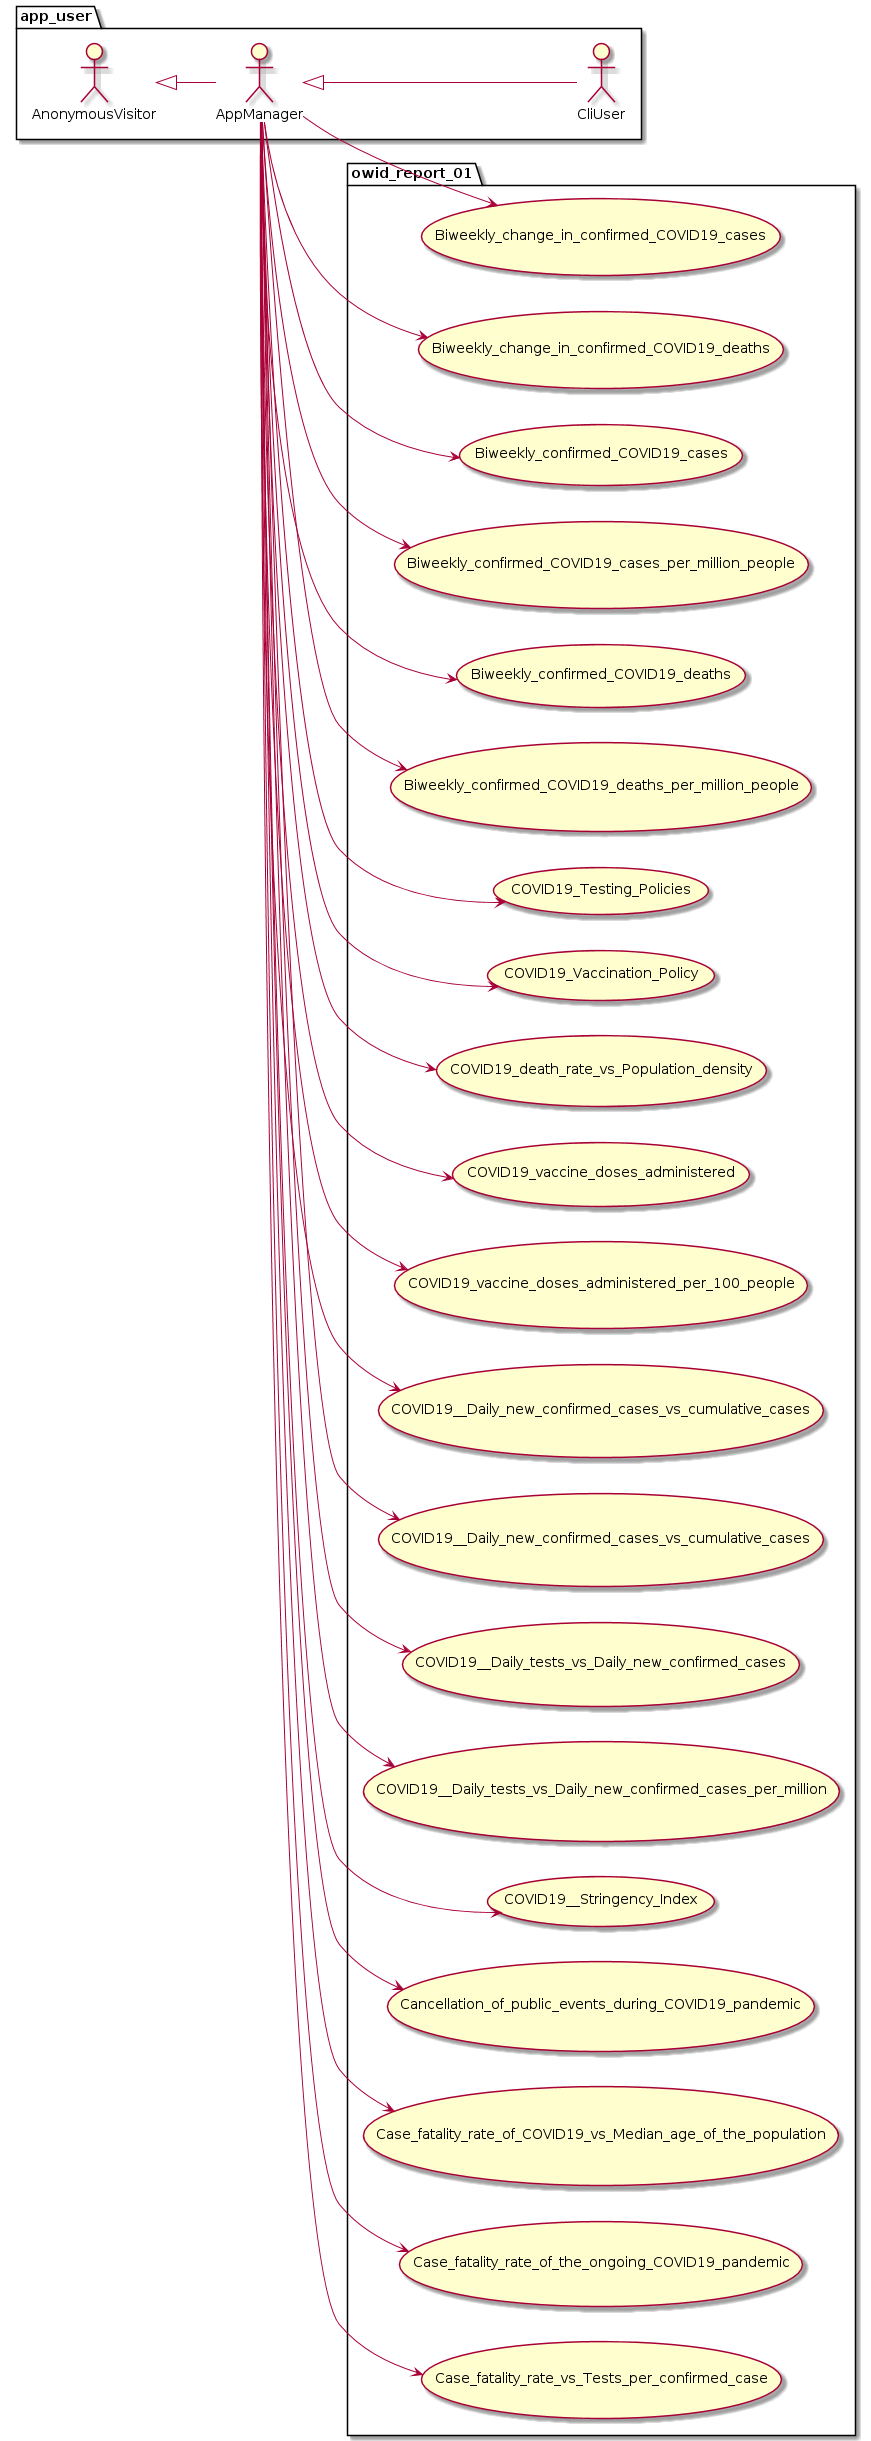

The diagram above was rendered by PlantUML. Its source (embedded in the PNG):
@startuml
left to right direction

package app_user {
	actor AnonymousVisitor as av
	actor AppManager as am
	actor CliUser as cu

	av <|-- am
	am <|-- cu
}

package owid_report_01 {
    usecase Biweekly_change_in_confirmed_COVID19_cases as UC200
    usecase Biweekly_change_in_confirmed_COVID19_deaths as UC201
    usecase Biweekly_confirmed_COVID19_cases as UC202
    usecase Biweekly_confirmed_COVID19_cases_per_million_people as UC203
    usecase Biweekly_confirmed_COVID19_deaths as UC204
    usecase Biweekly_confirmed_COVID19_deaths_per_million_people as UC205
    usecase COVID19_Testing_Policies as UC206
    usecase COVID19_Vaccination_Policy as UC207
    usecase COVID19_death_rate_vs_Population_density as UC208
    usecase COVID19_vaccine_doses_administered as UC209
    usecase COVID19_vaccine_doses_administered_per_100_people as UC210
    usecase COVID19__Daily_new_confirmed_cases_vs_cumulative_cases as UC211
    usecase COVID19__Daily_new_confirmed_cases_vs_cumulative_cases as UC212
    usecase COVID19__Daily_tests_vs_Daily_new_confirmed_cases as UC213
    usecase COVID19__Daily_tests_vs_Daily_new_confirmed_cases_per_million as UC214
    usecase COVID19__Stringency_Index as UC215
    usecase Cancellation_of_public_events_during_COVID19_pandemic as UC216
    usecase Case_fatality_rate_of_COVID19_vs_Median_age_of_the_population as UC217
    usecase Case_fatality_rate_of_the_ongoing_COVID19_pandemic as UC218
    usecase Case_fatality_rate_vs_Tests_per_confirmed_case as UC219
}
am --> UC200
am --> UC201
am --> UC202
am --> UC203
am --> UC204
am --> UC205
am --> UC206
am --> UC207
am --> UC208
am --> UC209
am --> UC210
am --> UC211
am --> UC212
am --> UC213
am --> UC214
am --> UC215
am --> UC216
am --> UC217
am --> UC218
am --> UC219
@enduml